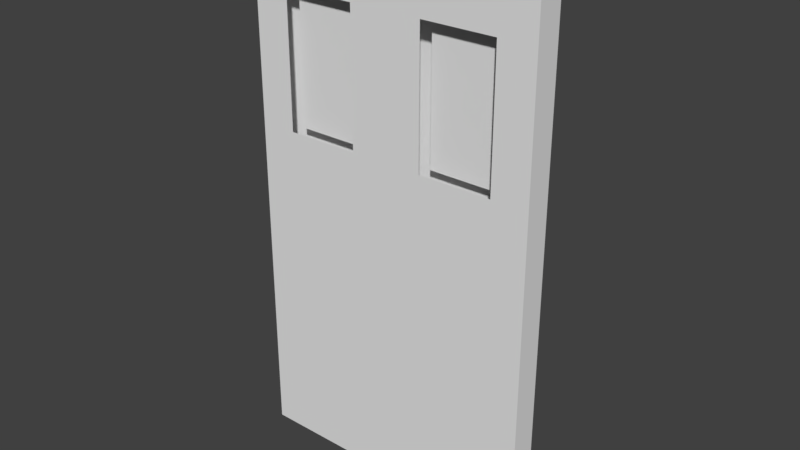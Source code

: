 # Source: TempDoor.blend  (saved by Blender 2.78.0; exported with 4.5.12 LTS)
import bpy
from mathutils import Matrix  # noqa: F401  (used for matrix-valued properties, if any)

bpy.ops.wm.read_factory_settings(use_empty=True)
scene = bpy.context.scene
scene.name = 'Scene'

# ---- collections
col_collection_1 = bpy.data.collections.new('Collection 1'); scene.collection.children.link(col_collection_1)

# ---- world
world_world = bpy.data.worlds.new('World'); scene.world = world_world
world_world.color = (0.05088, 0.05088, 0.05088)
world_world.use_sun_shadow = False
world_world.sun_shadow_jitter_overblur = 0.0
world_world.cycles.sampling_method = 'MANUAL'

# ---- meshes
me_cube_003 = bpy.data.meshes.new('Cube.003')
me_cube_003.from_pydata([(1.059, -1.0, 0.0), (1.059, -1.0, 2.0), (1.059, 1.0, 0.0), (1.059, 1.0, 2.0), (3.059, -1.0, 0.0), (3.059, -1.0, 2.0), (3.059, 1.0, 0.0), (3.059, 1.0, 2.0), (-3.015, -1.0, 0.0), (-3.015, -1.0, 2.0), (-3.015, 1.0, 0.0), (-3.015, 1.0, 2.0), (-1.015, -1.0, 0.0), (-1.015, -1.0, 2.0), (-1.015, 1.0, 0.0), (-1.015, 1.0, 2.0)], [], [(0, 1, 3, 2), (2, 3, 7, 6), (6, 7, 5, 4), (4, 5, 1, 0), (2, 6, 4, 0), (7, 3, 1, 5), (8, 9, 11, 10), (10, 11, 15, 14), (14, 15, 13, 12), (12, 13, 9, 8), (10, 14, 12, 8), (15, 11, 9, 13)])
me_cube_003.use_remesh_preserve_volume = False
me_cube_003.use_remesh_preserve_attributes = False
me_cube_003.use_mirror_vertex_groups = False
me_cube_003.update()
me_cube_002 = bpy.data.meshes.new('Cube.002')
me_cube_002.from_pydata([(-2.0, -2.0, 0.0), (-2.0, -2.0, 2.0), (-2.0, 1.788e-07, 0.0), (-2.0, 1.788e-07, 2.0), (0.0, -2.0, 0.0), (0.0, -2.0, 2.0), (0.0, 1.788e-07, 0.0), (0.0, 1.788e-07, 2.0), (-2.0, -2.0, 1.0), (-2.0, 1.788e-07, 1.0), (-1.0, 1.788e-07, 0.0), (-1.0, 1.788e-07, 2.0), (0.0, 1.788e-07, 1.0), (0.0, -2.0, 1.0), (-1.0, -2.0, 0.0), (-1.0, -2.0, 2.0), (-1.0, -2.0, 1.0), (-1.0, 1.788e-07, 1.0), (-2.0, -1.0, 0.0), (-2.0, -2.0, 1.5), (-2.0, -1.0, 2.0), (-2.0, 1.788e-07, 0.5), (-1.5, 1.788e-07, 0.0), (-0.5, 1.788e-07, 2.0), (0.0, 1.788e-07, 0.5), (0.0, -1.0, 0.0), (0.0, -1.0, 2.0), (0.0, -2.0, 0.5), (-0.5, -2.0, 0.0), (-1.5, -2.0, 2.0), (-2.0, -2.0, 0.5), (-2.0, 1.788e-07, 1.5), (-0.5, 1.788e-07, 0.0), (-1.5, 1.788e-07, 2.0), (0.0, 1.788e-07, 1.5), (0.0, -2.0, 1.5), (-1.5, -2.0, 0.0), (-0.5, -2.0, 2.0), (-1.0, -1.0, 2.0), (-1.0, -1.0, 0.0), (-1.5, -2.0, 1.0), (-0.5, -2.0, 1.0), (-1.0, -2.0, 0.5), (-1.0, -2.0, 1.5), (0.0, -1.0, 1.0), (-0.5, 1.788e-07, 1.0), (-1.5, 1.788e-07, 1.0), (-1.0, 1.788e-07, 0.5), (-1.0, 1.788e-07, 1.5), (-2.0, -1.0, 1.0), (-2.0, -1.0, 0.5), (-1.5, 1.788e-07, 0.5), (-0.5, 1.788e-07, 0.5), (0.0, -1.0, 0.5), (-0.5, -2.0, 0.5), (-1.5, -2.0, 0.5), (-1.5, -1.0, 0.0), (-0.5, -1.0, 2.0), (-1.5, -1.0, 2.0), (-0.5, -1.0, 0.0), (0.0, -1.0, 1.5), (-2.0, -1.0, 1.5), (-2.0, -1.5, 0.0), (-2.0, -2.0, 1.75), (-2.0, -0.5, 2.0), (-2.0, 1.788e-07, 0.25), (-1.75, 1.788e-07, 0.0), (-0.25, 1.788e-07, 2.0), (0.0, 1.788e-07, 0.25), (0.0, -0.5, 0.0), (0.0, -1.5, 2.0), (0.0, -2.0, 0.25), (-0.25, -2.0, 0.0), (-1.75, -2.0, 2.0), (-2.0, -2.0, 0.75), (-2.0, 1.788e-07, 1.25), (-0.75, 1.788e-07, 0.0), (-1.25, 1.788e-07, 2.0), (0.0, 1.788e-07, 1.25), (0.0, -2.0, 1.25), (-1.25, -2.0, 0.0), (-0.75, -2.0, 2.0), (-1.0, -1.5, 2.0), (-1.0, -1.5, 0.0), (-1.75, -2.0, 1.0), (-0.75, -2.0, 1.0), (-1.0, -2.0, 0.25), (-1.0, -2.0, 1.25), (0.0, -1.5, 1.0), (-0.25, 1.788e-07, 1.0), (-1.25, 1.788e-07, 1.0), (-1.0, 1.788e-07, 0.25), (-1.0, 1.788e-07, 1.25), (-2.0, -0.5, 1.0), (-2.0, -0.5, 0.0), (-2.0, -2.0, 1.25), (-2.0, -1.5, 2.0), (-2.0, 1.788e-07, 0.75), (-1.25, 1.788e-07, 0.0), (-0.75, 1.788e-07, 2.0), (0.0, 1.788e-07, 0.75), (0.0, -1.5, 0.0), (0.0, -0.5, 2.0), (0.0, -2.0, 0.75), (-0.75, -2.0, 0.0), (-1.25, -2.0, 2.0), (-2.0, -2.0, 0.25), (-2.0, 1.788e-07, 1.75), (-0.25, 1.788e-07, 0.0), (-1.75, 1.788e-07, 2.0), (0.0, 1.788e-07, 1.75), (0.0, -2.0, 1.75), (-1.75, -2.0, 0.0), (-0.25, -2.0, 2.0), (-1.0, -0.5, 2.0), (-1.0, -0.5, 0.0), (-1.25, -2.0, 1.0), (-0.25, -2.0, 1.0), (-1.0, -2.0, 0.75), (-1.0, -2.0, 1.75), (0.0, -0.5, 1.0), (-0.75, 1.788e-07, 1.0), (-1.75, 1.788e-07, 1.0), (-1.0, 1.788e-07, 0.75), (-1.0, 1.788e-07, 1.75), (-2.0, -1.5, 1.0), (-2.0, -0.5, 0.5), (-2.0, -1.5, 0.5), (-2.0, -1.0, 0.25), (-2.0, -1.0, 0.75), (-1.25, 1.788e-07, 1.5), (-1.75, 1.788e-07, 1.5), (-1.5, 1.788e-07, 1.25), (-1.5, 1.788e-07, 1.75), (-1.25, 1.788e-07, 0.5), (-1.75, 1.788e-07, 0.5), (-1.5, 1.788e-07, 0.25), (-1.5, 1.788e-07, 0.75), (-0.25, 1.788e-07, 0.5), (-0.75, 1.788e-07, 0.5), (-0.5, 1.788e-07, 0.25), (-0.5, 1.788e-07, 0.75), (0.0, -1.5, 0.5), (0.0, -0.5, 0.5), (0.0, -1.0, 0.25), (0.0, -1.0, 0.75), (-0.75, -2.0, 1.5), (-0.25, -2.0, 1.5), (-0.5, -2.0, 1.25), (-0.5, -2.0, 1.75), (-0.75, -2.0, 0.5), (-0.25, -2.0, 0.5), (-0.5, -2.0, 0.25), (-0.5, -2.0, 0.75), (-1.75, -2.0, 0.5), (-1.25, -2.0, 0.5), (-1.5, -2.0, 0.25), (-1.5, -2.0, 0.75), (-1.5, -1.5, 0.0), (-1.5, -0.5, 0.0), (-1.75, -1.0, 0.0), (-1.25, -1.0, 0.0), (-0.5, -1.5, 2.0), (-0.5, -0.5, 2.0), (-0.25, -1.0, 2.0), (-0.75, -1.0, 2.0), (-1.5, -1.5, 2.0), (-1.5, -0.5, 2.0), (-1.25, -1.0, 2.0), (-1.75, -1.0, 2.0), (-0.5, -1.5, 0.0), (-0.5, -0.5, 0.0), (-0.75, -1.0, 0.0), (-0.25, -1.0, 0.0), (-1.75, -2.0, 1.5), (-1.25, -2.0, 1.5), (-1.5, -2.0, 1.25), (-1.5, -2.0, 1.75), (0.0, -1.5, 1.5), (0.0, -0.5, 1.5), (0.0, -1.0, 1.25), (0.0, -1.0, 1.75), (-0.25, 1.788e-07, 1.5), (-0.75, 1.788e-07, 1.5), (-0.5, 1.788e-07, 1.25), (-0.5, 1.788e-07, 1.75), (-2.0, -0.5, 1.5), (-2.0, -1.5, 1.5), (-2.0, -1.0, 1.25), (-2.0, -1.0, 1.75), (-2.0, -1.5, 1.75), (-2.0, -1.5, 1.25), (-2.0, -0.5, 1.25), (-0.75, 1.788e-07, 1.75), (-0.75, 1.788e-07, 1.25), (-0.25, 1.788e-07, 1.25), (0.0, -0.5, 1.75), (0.0, -0.5, 1.25), (0.0, -1.5, 1.25), (-1.25, -2.0, 1.75), (-1.25, -2.0, 1.25), (-1.75, -2.0, 1.25), (-0.25, -0.5, 0.0), (-0.75, -0.5, 0.0), (-0.75, -1.5, 0.0), (-1.75, -0.5, 2.0), (-1.25, -0.5, 2.0), (-1.25, -1.5, 2.0), (-0.75, -0.5, 2.0), (-0.25, -0.5, 2.0), (-0.25, -1.5, 2.0), (-1.25, -0.5, 0.0), (-1.75, -0.5, 0.0), (-1.75, -1.5, 0.0), (-1.25, -2.0, 0.75), (-1.25, -2.0, 0.25), (-1.75, -2.0, 0.25), (-0.25, -2.0, 0.75), (-0.25, -2.0, 0.25), (-0.75, -2.0, 0.25), (-0.25, -2.0, 1.75), (-0.25, -2.0, 1.25), (-0.75, -2.0, 1.25), (0.0, -0.5, 0.75), (0.0, -0.5, 0.25), (0.0, -1.5, 0.25), (-0.75, 1.788e-07, 0.75), (-0.75, 1.788e-07, 0.25), (-0.25, 1.788e-07, 0.25), (-1.75, 1.788e-07, 0.75), (-1.75, 1.788e-07, 0.25), (-1.25, 1.788e-07, 0.25), (-1.75, 1.788e-07, 1.75), (-1.75, 1.788e-07, 1.25), (-1.25, 1.788e-07, 1.25), (-2.0, -1.5, 0.75), (-2.0, -1.5, 0.25), (-2.0, -0.5, 0.25), (-2.0, -0.5, 0.75), (-1.25, 1.788e-07, 1.75), (-1.25, 1.788e-07, 0.75), (-0.25, 1.788e-07, 0.75), (0.0, -1.5, 0.75), (-0.75, -2.0, 1.75), (-0.75, -2.0, 0.75), (-1.75, -2.0, 0.75), (-1.25, -1.5, 0.0), (-0.75, -1.5, 2.0), (-1.75, -1.5, 2.0), (-0.25, -1.5, 0.0), (-1.75, -2.0, 1.75), (0.0, -1.5, 1.75), (-0.25, 1.788e-07, 1.75), (-2.0, -0.5, 1.75)], [], [(253, 64, 3, 107), (252, 67, 7, 110), (251, 70, 5, 111), (250, 73, 1, 63), (249, 101, 4, 72), (248, 96, 1, 73), (247, 82, 15, 81), (246, 83, 14, 80), (245, 84, 8, 74), (244, 85, 16, 118), (243, 81, 15, 119), (242, 88, 13, 103), (241, 89, 12, 100), (240, 90, 17, 123), (239, 77, 11, 124), (238, 93, 9, 97), (237, 126, 21, 65), (236, 127, 50, 128), (235, 125, 49, 129), (234, 130, 48, 92), (232, 109, 33, 133), (231, 134, 47, 91), (230, 135, 51, 136), (229, 122, 46, 137), (228, 138, 24, 68), (227, 139, 52, 140), (226, 121, 45, 141), (225, 142, 27, 71), (224, 143, 53, 144), (223, 120, 44, 145), (222, 146, 43, 87), (220, 113, 37, 149), (219, 150, 42, 86), (218, 151, 54, 152), (217, 117, 41, 153), (216, 154, 30, 106), (215, 155, 55, 156), (214, 116, 40, 157), (213, 158, 36, 112), (212, 159, 56, 160), (211, 115, 39, 161), (210, 162, 37, 113), (209, 163, 57, 164), (208, 114, 38, 165), (207, 166, 29, 105), (206, 167, 58, 168), (205, 64, 20, 169), (204, 170, 28, 104), (203, 171, 59, 172), (202, 69, 25, 173), (201, 174, 19, 95), (199, 105, 29, 177), (198, 178, 35, 79), (197, 179, 60, 180), (196, 102, 26, 181), (195, 182, 34, 78), (193, 99, 23, 185), (192, 186, 31, 75), (191, 187, 61, 188), (190, 96, 20, 189), (187, 190, 189, 61), (19, 63, 190, 187), (63, 1, 96, 190), (125, 191, 188, 49), (8, 95, 191, 125), (95, 19, 187, 191), (93, 192, 75, 9), (49, 188, 192, 93), (188, 61, 186, 192), (48, 124, 193, 183), (124, 11, 99, 193), (121, 194, 184, 45), (17, 92, 194, 121), (92, 48, 183, 194), (89, 195, 78, 12), (45, 184, 195, 89), (179, 196, 181, 60), (34, 110, 196, 179), (110, 7, 102, 196), (120, 197, 180, 44), (12, 78, 197, 120), (78, 34, 179, 197), (88, 198, 79, 13), (44, 180, 198, 88), (180, 60, 178, 198), (43, 119, 199, 175), (119, 15, 105, 199), (116, 200, 176, 40), (16, 87, 200, 116), (87, 43, 175, 200), (84, 201, 95, 8), (40, 176, 201, 84), (171, 202, 173, 59), (32, 108, 202, 171), (108, 6, 69, 202), (115, 203, 172, 39), (10, 76, 203, 115), (76, 32, 171, 203), (83, 204, 104, 14), (39, 172, 204, 83), (172, 59, 170, 204), (167, 205, 169, 58), (33, 109, 205, 167), (109, 3, 64, 205), (114, 206, 168, 38), (11, 77, 206, 114), (77, 33, 167, 206), (82, 207, 105, 15), (38, 168, 207, 82), (168, 58, 166, 207), (163, 208, 165, 57), (23, 99, 208, 163), (99, 11, 114, 208), (102, 209, 164, 26), (7, 67, 209, 102), (67, 23, 163, 209), (70, 210, 113, 5), (26, 164, 210, 70), (164, 57, 162, 210), (159, 211, 161, 56), (22, 98, 211, 159), (98, 10, 115, 211), (94, 212, 160, 18), (2, 66, 212, 94), (66, 22, 159, 212), (62, 213, 112, 0), (18, 160, 213, 62), (160, 56, 158, 213), (155, 214, 157, 55), (42, 118, 214, 155), (118, 16, 116, 214), (80, 215, 156, 36), (14, 86, 215, 80), (86, 42, 155, 215), (112, 216, 106, 0), (36, 156, 216, 112), (156, 55, 154, 216), (151, 217, 153, 54), (27, 103, 217, 151), (103, 13, 117, 217), (72, 218, 152, 28), (4, 71, 218, 72), (71, 27, 151, 218), (104, 219, 86, 14), (28, 152, 219, 104), (152, 54, 150, 219), (35, 111, 220, 147), (111, 5, 113, 220), (117, 221, 148, 41), (13, 79, 221, 117), (79, 35, 147, 221), (85, 222, 87, 16), (41, 148, 222, 85), (143, 223, 145, 53), (24, 100, 223, 143), (100, 12, 120, 223), (69, 224, 144, 25), (6, 68, 224, 69), (68, 24, 143, 224), (101, 225, 71, 4), (25, 144, 225, 101), (144, 53, 142, 225), (139, 226, 141, 52), (47, 123, 226, 139), (123, 17, 121, 226), (76, 227, 140, 32), (10, 91, 227, 76), (91, 47, 139, 227), (108, 228, 68, 6), (32, 140, 228, 108), (140, 52, 138, 228), (135, 229, 137, 51), (21, 97, 229, 135), (97, 9, 122, 229), (66, 230, 136, 22), (2, 65, 230, 66), (65, 21, 135, 230), (98, 231, 91, 10), (22, 136, 231, 98), (136, 51, 134, 231), (31, 107, 232, 131), (107, 3, 109, 232), (122, 233, 132, 46), (9, 75, 233, 122), (75, 31, 131, 233), (90, 234, 92, 17), (46, 132, 234, 90), (127, 235, 129, 50), (30, 74, 235, 127), (74, 8, 125, 235), (62, 236, 128, 18), (0, 106, 236, 62), (106, 30, 127, 236), (94, 237, 65, 2), (18, 128, 237, 94), (128, 50, 126, 237), (126, 238, 97, 21), (50, 129, 238, 126), (129, 49, 93, 238), (130, 239, 124, 48), (133, 33, 77, 239), (134, 240, 123, 47), (51, 137, 240, 134), (137, 46, 90, 240), (138, 241, 100, 24), (52, 141, 241, 138), (141, 45, 89, 241), (142, 242, 103, 27), (53, 145, 242, 142), (145, 44, 88, 242), (146, 243, 119, 43), (149, 37, 81, 243), (150, 244, 118, 42), (54, 153, 244, 150), (153, 41, 85, 244), (154, 245, 74, 30), (55, 157, 245, 154), (157, 40, 84, 245), (158, 246, 80, 36), (56, 161, 246, 158), (161, 39, 83, 246), (162, 247, 81, 37), (57, 165, 247, 162), (165, 38, 82, 247), (166, 248, 73, 29), (58, 169, 248, 166), (169, 20, 96, 248), (170, 249, 72, 28), (59, 173, 249, 170), (173, 25, 101, 249), (174, 250, 63, 19), (177, 29, 73, 250), (178, 251, 111, 35), (60, 181, 251, 178), (181, 26, 70, 251), (182, 252, 110, 34), (185, 23, 67, 252), (186, 253, 107, 31), (61, 189, 253, 186), (189, 20, 64, 253)])
me_cube_002.use_remesh_preserve_volume = False
me_cube_002.use_remesh_preserve_attributes = False
me_cube_002.use_mirror_vertex_groups = False
me_cube_002.update()

# ---- objects
ob_cube_001 = bpy.data.objects.new('Cube.001', me_cube_003)
ob_cube = bpy.data.objects.new('Cube', me_cube_002)

# ---- transforms, parenting, visibility, modifiers, constraints
ob_cube_001.location = (-1.101, 0.0, 2.5)
ob_cube_001.scale = (0.27, 0.09683, 0.5)
ob_cube_001.lineart.crease_threshold = 0.0
ob_cube.location = (0.0, 0.0, 0.0)
ob_cube.scale = (1.1, 0.1, 2.0)
ob_cube.lineart.crease_threshold = 0.0

# ---- collection membership
col_collection_1.objects.link(ob_cube_001)
col_collection_1.objects.link(ob_cube)

# ---- scene / render settings (as saved in the file)
scene.frame_start = 1; scene.frame_end = 250; scene.frame_set(1)
scene.render.engine = 'BLENDER_EEVEE_NEXT'
scene.render.resolution_percentage = 50
scene.render.dither_intensity = 0.0
scene.cycles.use_denoising = False
scene.cycles.samples = 128
scene.cycles.sampling_pattern = 'TABULATED_SOBOL'
scene.cycles.light_sampling_threshold = 0.0
scene.cycles.use_adaptive_sampling = False
scene.cycles.use_light_tree = False
scene.cycles.blur_glossy = 0.0
scene.cycles.sample_clamp_indirect = 0.0
scene.view_settings.view_transform = 'Standard'
bpy.context.view_layer.update()

# ---- added for rendering (the .blend has no active camera and no usable light): camera, sun
cam_auto = bpy.data.cameras.new('AutoCamera')
cam_auto.lens = 50.0
cam_auto.sensor_width = 36.0
cam_auto.clip_end = 1000.0
ob_auto_camera = bpy.data.objects.new('AutoCamera', cam_auto)
scene.collection.objects.link(ob_auto_camera)
ob_auto_camera.location = (3.13265, -5.13076, 5.38612)
ob_auto_camera.rotation_euler = (1.09748, -7.21219e-08, 0.694738)
scene.camera = ob_auto_camera
light_auto_sun = bpy.data.lights.new('AutoSun', 'SUN')
light_auto_sun.energy = 3.0
light_auto_sun.angle = 0.0523599
ob_auto_sun = bpy.data.objects.new('AutoSun', light_auto_sun)
scene.collection.objects.link(ob_auto_sun)
ob_auto_sun.rotation_euler = (0.872665, 0.174533, 0.523599)
bpy.context.view_layer.update()
